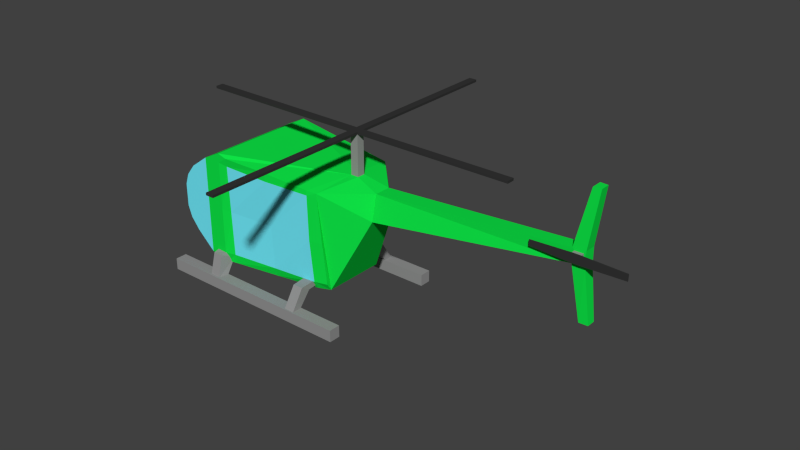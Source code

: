 # Source: Helicopter.blend  (saved by Blender 2.73.0; exported with 4.5.12 LTS)
import bpy
from mathutils import Matrix  # noqa: F401  (used for matrix-valued properties, if any)

bpy.ops.wm.read_factory_settings(use_empty=True)
scene = bpy.context.scene
scene.name = 'Scene'

# ---- collections
col_collection_1 = bpy.data.collections.new('Collection 1'); scene.collection.children.link(col_collection_1)

# ---- materials (node trees are filled in below, after node groups)
mat_base = bpy.data.materials.new('Base')
mat_base.alpha_threshold = 0.0
mat_base.use_transparent_shadow = False
mat_base.diffuse_color = (0.004931, 0.8, 0.06372, 1.0)
mat_base.roughness = 0.5
mat_window = bpy.data.materials.new('Window')
mat_window.alpha_threshold = 0.0
mat_window.use_transparent_shadow = False
mat_window.diffuse_color = (0.1676, 0.848, 0.9849, 1.0)
mat_window.roughness = 0.5
mat_rotors = bpy.data.materials.new('Rotors')
mat_rotors.alpha_threshold = 0.0
mat_rotors.use_transparent_shadow = False
mat_rotors.diffuse_color = (0.03522, 0.03522, 0.03522, 1.0)
mat_rotors.roughness = 0.5
mat_parts = bpy.data.materials.new('Parts')
mat_parts.alpha_threshold = 0.0
mat_parts.use_transparent_shadow = False
mat_parts.diffuse_color = (0.2957, 0.2957, 0.2957, 1.0)
mat_parts.roughness = 0.5

# ---- material node trees

# ---- world
world_world = bpy.data.worlds.new('World'); scene.world = world_world
world_world.color = (0.05088, 0.05088, 0.05088)
world_world.use_sun_shadow = False
world_world.sun_shadow_jitter_overblur = 0.0
world_world.cycles.sampling_method = 'MANUAL'
world_world.cycles.sample_map_resolution = 256

# ---- meshes
me_cube_001 = bpy.data.meshes.new('Cube.001')
me_cube_001.from_pydata([(-2.17, -1.106, 0.5783), (-2.115, -0.8663, 0.4825), (-1.938, -0.8656, 0.4849), (-1.995, -1.105, 0.5798), (-2.181, -0.9659, 0.6055), (-2.158, -0.7562, 0.5974), (-1.972, -0.7604, 0.5858), (-1.995, -0.9835, 0.5939), (-2.174, -1.207, 0.1898), (-2.129, -1.1, 0.1141), (-1.932, -1.102, 0.1178), (-1.979, -1.209, 0.1925), (-0.4136, -0.9865, 0.5494), (-0.4117, -0.8257, 0.4557), (-0.2255, -0.8264, 0.4583), (-0.2274, -0.9872, 0.552), (-0.4273, -0.7419, 0.5562), (-0.4254, -0.581, 0.4625), (-0.2393, -0.5817, 0.4651), (-0.2412, -0.6972, 0.5588), (-0.409, -1.217, 0.2018), (-0.4071, -1.057, 0.1872), (-0.2209, -1.057, 0.1898), (-0.2228, -1.217, 0.2044), (-3.042, -1.24, 0.0009094), (-3.042, -1.032, 0.0009094), (0.6062, -1.032, 0.0009094), (0.6062, -1.24, 0.0009094), (-3.042, -1.24, 0.2088), (-3.042, -1.032, 0.2088), (0.6062, -1.032, 0.2088), (0.6062, -1.24, 0.2088), (-2.17, 1.106, 0.5783), (-2.115, 0.8663, 0.4825), (-1.938, 0.8656, 0.4849), (-1.995, 1.105, 0.5798), (-2.181, 0.9831, 0.6055), (-2.158, 0.7562, 0.5974), (-1.972, 0.7604, 0.5858), (-1.995, 0.978, 0.5939), (-2.174, 1.231, 0.194), (-2.129, 1.082, 0.1478), (-1.932, 1.084, 0.1516), (-1.979, 1.233, 0.1967), (-0.4136, 0.9865, 0.5494), (-0.4117, 0.8257, 0.4557), (-0.2255, 0.8264, 0.4583), (-0.2274, 0.9872, 0.552), (-0.4273, 0.7419, 0.5562), (-0.4254, 0.581, 0.4625), (-0.2393, 0.5817, 0.4651), (-0.2412, 0.7162, 0.5588), (-0.409, 1.217, 0.1929), (-0.4071, 1.056, 0.1976), (-0.2209, 1.056, 0.2002), (-0.2228, 1.217, 0.1955), (-3.042, 1.24, 0.0009094), (-3.042, 1.032, 0.0009094), (0.6062, 1.032, 0.0009094), (0.6062, 1.24, 0.0009094), (-3.042, 1.24, 0.2088), (-3.042, 1.032, 0.2088), (0.6062, 1.032, 0.2088), (0.6062, 1.24, 0.2088), (-2.0, -0.9454, 0.4086), (-2.0, 1.0, 0.4086), (-0.003402, 0.5674, 0.4041), (0.0, -0.55, 0.4086), (-2.0, -1.0, 2.409), (-2.0, 0.9751, 2.409), (0.003631, 0.8075, 2.223), (-0.0253, -0.7908, 2.215), (-2.873, -1.0, 1.209), (-2.873, 1.0, 1.209), (-2.873, -1.0, 1.609), (-2.873, 1.0, 1.609), (-2.804, 1.0, 1.009), (-2.647, 1.0, 0.8086), (-2.32, 1.0, 0.5086), (-2.32, -1.0, 0.5086), (-2.647, -1.0, 0.8086), (-2.804, -1.0, 1.009), (-2.804, 1.0, 1.809), (-2.647, 1.0, 2.009), (-2.32, 1.0, 2.247), (-2.804, -1.0, 1.809), (-2.647, -1.0, 2.009), (-2.32, -1.0, 2.247), (0.6399, 0.25, 1.727), (0.6399, -0.25, 1.727), (0.6383, 0.15, 2.177), (0.6383, -0.15, 2.177), (4.121, 0.1, 2.179), (4.121, -0.1, 2.179), (4.12, 0.1038, 2.434), (4.12, -0.1088, 2.434), (4.336, 0.1, 2.179), (4.335, 0.1, 2.435), (4.335, -0.1, 2.435), (4.343, 0.09223, 3.396), (4.343, -0.09223, 3.396), (4.476, 0.08, 3.397), (4.476, -0.08, 3.397), (0.05874, 0.07, 2.309), (4.446, -0.0723, 1.284), (4.446, 0.08, 1.284), (4.291, -0.08, 1.284), (4.291, 0.0723, 1.284), (4.336, -0.1, 2.179), (0.05874, -0.07, 2.309), (0.2, 0.07, 2.309), (0.2, -0.07, 2.309), (0.05874, -0.07, 3.027), (0.2, 0.07, 3.027), (0.2, -0.07, 3.027), (0.05874, -0.07, 3.068), (0.2, -0.07, 3.068), (0.05874, -3.0, 3.027), (0.2, -3.0, 3.027), (0.05874, -3.0, 3.068), (0.2, -3.0, 3.068), (0.05874, 0.07, 3.027), (0.05874, 0.07, 3.068), (0.2, 0.07, 3.068), (0.05874, 3.0, 3.027), (0.2, 3.0, 3.027), (0.05874, 3.0, 3.068), (0.2, 3.0, 3.068), (3.0, 0.07, 3.027), (3.0, -0.07, 3.027), (3.0, 0.07, 3.068), (3.0, -0.07, 3.068), (-3.0, 0.07, 3.027), (-3.0, -0.07, 3.027), (-3.0, 0.07, 3.068), (-3.0, -0.07, 3.068), (4.15, -0.1069, 2.239), (4.15, -0.108, 2.389), (4.3, -0.1008, 2.389), (4.3, -0.09441, 2.239), (4.154, -0.1665, 2.237), (4.154, -0.1662, 2.388), (4.304, -0.1658, 2.388), (4.305, -0.1665, 2.237), (4.154, -0.1894, 2.237), (4.154, -0.189, 2.388), (4.304, -0.1887, 2.388), (4.305, -0.1894, 2.237), (5.026, -0.1681, 2.369), (5.026, -0.1686, 2.259), (5.026, -0.1848, 2.369), (5.026, -0.1853, 2.259), (3.47, -0.1714, 2.264), (3.47, -0.1712, 2.36), (3.47, -0.1859, 2.264), (3.47, -0.1857, 2.36), (-2.0, -1.0, 1.409), (0.0, -0.725, 1.315), (-1.002, -0.9378, 2.327), (-1.0, -0.775, 0.4086), (-1.0, -0.8625, 1.362), (-2.0, -1.0, 2.249), (0.0, -0.6375, 0.5424), (-1.833, -1.001, 2.362), (-0.2075, -0.6409, 0.412), (-2.0, -1.0, 0.5891), (-0.0253, -0.7873, 2.128), (-0.1929, -0.8305, 2.234), (-1.833, -0.9134, 0.4086), (-1.0, -0.8187, 0.5658), (-1.0, -0.9348, 2.178), (-0.2137, -0.7937, 1.339), (-1.833, -0.9571, 1.385), (-1.833, -0.979, 2.214), (-0.1917, -0.8344, 2.148), (-0.2106, -0.7173, 0.5558), (-1.833, -0.9353, 0.5775), (-1.0, 0.8625, 1.362), (-1.0, 0.8187, 0.5658), (-1.0, 0.9099, 2.178), (-0.2138, 0.7933, 1.339), (-1.833, 0.9571, 1.385), (-1.833, 0.9541, 2.214), (-0.2159, 0.87, 2.145), (-0.214, 0.7311, 0.5552), (-1.833, 0.9353, 0.5775)], [], [(4, 5, 1, 0), (5, 6, 2, 1), (6, 7, 3, 2), (7, 4, 0, 3), (3, 0, 8, 11), (2, 3, 11, 10), (1, 2, 10, 9), (0, 1, 9, 8), (16, 17, 13, 12), (17, 18, 14, 13), (18, 19, 15, 14), (19, 16, 12, 15), (15, 12, 20, 23), (14, 15, 23, 22), (13, 14, 22, 21), (12, 13, 21, 20), (28, 29, 25, 24), (29, 30, 26, 25), (30, 31, 27, 26), (31, 28, 24, 27), (24, 25, 26, 27), (31, 30, 29, 28), (36, 32, 33, 37), (37, 33, 34, 38), (38, 34, 35, 39), (39, 35, 32, 36), (35, 43, 40, 32), (34, 42, 43, 35), (33, 41, 42, 34), (32, 40, 41, 33), (48, 44, 45, 49), (49, 45, 46, 50), (50, 46, 47, 51), (51, 47, 44, 48), (47, 55, 52, 44), (46, 54, 55, 47), (45, 53, 54, 46), (44, 52, 53, 45), (60, 56, 57, 61), (61, 57, 58, 62), (62, 58, 59, 63), (63, 59, 56, 60), (56, 59, 58, 57), (63, 60, 61, 62), (139, 138, 142, 143), (109, 111, 114, 112), (111, 110, 113, 114), (103, 109, 112, 121), (110, 103, 121, 113), (136, 139, 143, 140), (137, 136, 140, 141), (138, 137, 141, 142), (112, 115, 135, 133), (114, 116, 120, 118), (116, 114, 129, 131), (117, 118, 120, 119), (115, 112, 117, 119), (116, 115, 119, 120), (112, 114, 118, 117), (125, 124, 126, 127), (121, 122, 126, 124), (122, 123, 127, 126), (129, 128, 130, 131), (114, 113, 128, 129), (132, 133, 135, 134), (116, 123, 122, 115), (123, 113, 125, 127), (113, 121, 124, 125), (113, 123, 130, 128), (123, 116, 131, 130), (122, 121, 132, 134), (115, 122, 134, 135), (121, 112, 133, 132), (142, 146, 150, 148), (146, 145, 144, 147), (140, 143, 147, 144), (145, 141, 153, 155), (142, 141, 145, 146), (149, 148, 150, 151), (147, 143, 149, 151), (146, 147, 151, 150), (143, 142, 148, 149), (153, 152, 154, 155), (140, 144, 154, 152), (144, 145, 155, 154), (141, 140, 152, 153), (76, 81, 72, 73), (74, 75, 73, 72), (82, 76, 73, 75), (85, 82, 75, 74), (81, 85, 74, 72), (79, 87, 86, 80), (80, 86, 85, 81), (87, 84, 83, 86), (86, 83, 82, 85), (84, 78, 77, 83), (83, 77, 76, 82), (78, 79, 80, 77), (77, 80, 81, 76), (174, 170, 160, 171), (170, 173, 172, 160), (171, 160, 169, 175), (160, 172, 176, 169), (183, 180, 177, 179), (179, 177, 181, 182), (180, 184, 178, 177), (177, 178, 185, 181), (70, 69, 103), (64, 65, 66, 67, 164, 159, 168), (68, 163, 158, 167, 71, 109), (64, 165, 156, 161, 68, 87, 79), (68, 69, 84, 87), (69, 65, 78, 84), (65, 64, 79, 78), (67, 66, 88, 89), (89, 71, 166, 157, 162, 67), (88, 66, 70), (71, 91, 111, 109), (89, 91, 71), (70, 90, 88), (88, 90, 94, 92), (97, 98, 108, 96), (91, 89, 93, 95), (90, 91, 95, 94), (89, 88, 92, 93), (96, 108, 104, 105), (94, 97, 96, 92), (95, 98, 102, 100), (99, 100, 102, 101), (97, 94, 99, 101), (98, 97, 101, 102), (94, 95, 100, 99), (92, 96, 105, 107), (90, 70, 103, 110), (91, 90, 110, 111), (68, 109, 103, 69), (108, 93, 106, 104), (106, 107, 105, 104), (93, 92, 107, 106), (93, 136, 137, 95), (95, 137, 138, 98), (108, 139, 136, 93), (98, 138, 139, 108), (175, 169, 159, 164), (173, 161, 156, 172), (158, 163, 173, 170), (163, 68, 161, 173), (166, 174, 171, 157), (71, 167, 174, 166), (167, 158, 170, 174), (157, 171, 175, 162), (169, 176, 168, 159), (172, 156, 165, 176), (70, 183, 179, 182, 69), (65, 69, 182, 181, 185), (64, 168, 176, 165), (67, 162, 175, 164), (66, 184, 180, 183, 70), (66, 65, 185, 178, 184)])
me_cube_001.polygons.foreach_set('material_index', [3, 3, 3, 3, 3, 3, 3, 3, 3, 3, 3, 3, 3, 3, 3, 3, 3, 3, 3, 3, 3, 3, 3, 3, 3, 3, 3, 3, 3, 3, 3, 3, 3, 3, 3, 3, 3, 3, 3, 3, 3, 3, 3, 3, 3, 3, 3, 3, 3, 3, 3, 3, 2, 2, 2, 2, 2, 2, 2, 2, 2, 2, 2, 2, 2, 2, 2, 2, 2, 2, 2, 2, 2, 2, 2, 2, 2, 2, 2, 2, 2, 2, 2, 2, 2, 2, 1, 1, 1, 1, 1, 1, 1, 1, 1, 1, 1, 1, 1, 1, 1, 1, 1, 1, 1, 1, 1, 0, 0, 0, 0, 0, 0, 0, 0, 0, 0, 0, 0, 0, 0, 0, 0, 0, 0, 0, 0, 0, 0, 0, 0, 0, 0, 0, 0, 0, 0, 0, 0, 0, 0, 0, 0, 0, 0, 0, 0, 0, 0, 0, 0, 0, 0, 0, 0, 0, 0, 0, 0])
_k = set([(64, 65), (64, 79), (64, 165), (64, 168), (65, 66), (65, 69), (65, 78), (65, 185), (66, 67), (66, 70), (66, 88), (66, 184), (67, 89), (67, 162), (67, 164), (68, 69), (68, 87), (68, 109), (68, 161), (68, 163), (69, 70), (69, 84), (69, 103), (69, 182), (70, 88), (70, 90), (70, 103), (70, 183), (71, 89), (71, 91), (71, 109), (71, 166), (71, 167), (72, 73), (72, 74), (72, 81), (73, 75), (73, 76), (74, 75), (74, 85), (75, 82), (76, 77), (76, 81), (76, 82), (77, 78), (77, 80), (77, 83), (78, 79), (78, 84), (79, 80), (79, 87), (80, 81), (80, 86), (81, 85), (82, 83), (82, 85), (83, 84), (83, 86), (84, 87), (85, 86), (86, 87), (88, 89), (88, 90), (88, 92), (89, 91), (89, 93), (90, 91), (90, 94), (90, 110), (91, 95), (91, 111), (92, 93), (92, 94), (92, 96), (92, 107), (93, 95), (93, 106), (93, 108), (93, 136), (94, 95), (94, 97), (94, 99), (95, 98), (95, 100), (95, 137), (96, 97), (96, 105), (96, 108), (97, 98), (97, 101), (98, 102), (98, 108), (98, 138), (99, 100), (99, 101), (100, 102), (101, 102), (103, 109), (103, 110), (103, 121), (104, 105), (104, 106), (104, 108), (105, 107), (106, 107), (108, 139), (109, 111), (109, 112), (110, 111), (110, 113), (111, 114), (112, 114), (112, 115), (112, 117), (112, 121), (112, 133), (113, 114), (113, 121), (113, 123), (113, 125), (113, 128), (114, 116), (114, 118), (114, 129), (115, 116), (115, 119), (115, 122), (115, 135), (116, 120), (116, 123), (116, 131), (117, 118), (117, 119), (118, 120), (119, 120), (121, 122), (121, 124), (121, 132), (122, 123), (122, 126), (122, 134), (123, 127), (123, 130), (124, 125), (124, 126), (125, 127), (126, 127), (128, 129), (128, 130), (129, 131), (130, 131), (132, 133), (132, 134), (133, 135), (134, 135), (136, 137), (136, 139), (136, 140), (137, 138), (137, 141), (138, 139), (138, 142), (139, 143), (140, 141), (140, 143), (140, 144), (140, 152), (141, 142), (141, 145), (141, 153), (142, 143), (142, 146), (142, 148), (143, 147), (143, 149), (144, 145), (144, 147), (144, 154), (145, 146), (145, 155), (146, 147), (146, 150), (147, 151), (148, 149), (148, 150), (149, 151), (150, 151), (152, 153), (152, 154), (153, 155), (154, 155), (156, 161), (156, 165), (156, 172), (157, 162), (157, 166), (157, 171), (158, 163), (158, 167), (158, 170), (159, 164), (159, 168), (159, 169), (160, 169), (160, 170), (160, 171), (160, 172), (161, 173), (162, 175), (163, 173), (164, 175), (165, 176), (166, 174), (167, 174), (168, 176), (169, 175), (169, 176), (170, 173), (170, 174), (171, 174), (171, 175), (172, 173), (172, 176), (177, 178), (177, 179), (177, 180), (177, 181), (178, 184), (178, 185), (179, 182), (179, 183), (180, 183), (180, 184), (181, 182), (181, 185)])
me_cube_001.attributes.new('sharp_edge', 'BOOLEAN', 'EDGE').data.foreach_set('value', [ (min(e.vertices), max(e.vertices)) in _k for e in me_cube_001.edges])
_uv = me_cube_001.uv_layers.new(name='UVMap')
_uv.uv.foreach_set('vector', [0.3523, 0.9294, 0.09646, 0.8424, 0.2006, 0.7616, 0.235, 0.7638, 0.09646, 0.8424, 0.1246, 0.6772, 0.1999, 0.6893, 0.2006, 0.7616, 0.1246, 0.6772, 0.282, 0.6772, 0.2151, 0.6877, 0.1999, 0.6893, 0.282, 0.6772, 0.3523, 0.9294, 0.235, 0.7638, 0.2151, 0.6877, 0.2151, 0.6877, 0.235, 0.7638, 0.04586, 0.5164, 0.07932, 0.5164, 0.1999, 0.6893, 0.2151, 0.6877, 0.07932, 0.5164, 0.0618, 0.4916, 0.2006, 0.7616, 0.1999, 0.6893, 0.0618, 0.4916, 0.0001767, 0.4175, 0.235, 0.7638, 0.2006, 0.7616, 0.0001767, 0.4175, 0.04586, 0.5164, 0.3275, 0.1622, 0.5957, 0.4171, 0.2782, 0.1713, 0.237, 0.1502, 0.5957, 0.4171, 0.3215, 0.4171, 0.2302, 0.1851, 0.2782, 0.1713, 0.3215, 0.4171, 0.2385, 0.2206, 0.2156, 0.1601, 0.2302, 0.1851, 0.2385, 0.2206, 0.3275, 0.1622, 0.237, 0.1502, 0.2156, 0.1601, 0.2156, 0.1601, 0.237, 0.1502, 0.07206, 0.03978, 0.0001767, 0.0001767, 0.2302, 0.1851, 0.2156, 0.1601, 0.0001767, 0.0001767, 0.08381, 0.06954, 0.2782, 0.1713, 0.2302, 0.1851, 0.08381, 0.06954, 0.1173, 0.07236, 0.237, 0.1502, 0.2782, 0.1713, 0.1173, 0.07236, 0.07206, 0.03978, 0.0, 0.0, 1.0, 0.0, 1.0, 1.0, 0.0, 1.0, 0.0, 0.0, 1.0, 0.0, 1.0, 1.0, 0.0, 1.0, 0.0, 0.0, 1.0, 0.0, 1.0, 1.0, 0.0, 1.0, 0.0, 0.0, 1.0, 0.0, 1.0, 1.0, 0.0, 1.0, 0.0, 0.0, 1.0, 0.0, 1.0, 1.0, 0.0, 1.0, 0.0, 0.0, 1.0, 0.0, 1.0, 1.0, 0.0, 1.0, 0.7214, 0.687, 0.7819, 0.7059, 0.7595, 0.7965, 0.596, 0.9998, 0.596, 0.9998, 0.7595, 0.7965, 0.8354, 0.7735, 0.8695, 0.9146, 0.8695, 0.9146, 0.8354, 0.7735, 0.8509, 0.7091, 0.8695, 0.6997, 0.8695, 0.6997, 0.8509, 0.7091, 0.7819, 0.7059, 0.7214, 0.687, 0.8509, 0.7091, 0.9458, 0.5881, 0.8945, 0.6292, 0.7819, 0.7059, 0.8354, 0.7735, 0.9093, 0.6488, 0.9458, 0.5881, 0.8509, 0.7091, 0.7595, 0.7965, 0.8848, 0.6547, 0.9093, 0.6488, 0.8354, 0.7735, 0.7819, 0.7059, 0.8945, 0.6292, 0.8848, 0.6547, 0.7595, 0.7965, 0.7305, 0.2605, 0.8109, 0.2195, 0.782, 0.2522, 0.596, 0.5877, 0.596, 0.5877, 0.782, 0.2522, 0.8324, 0.2465, 0.8416, 0.4943, 0.8416, 0.4943, 0.8324, 0.2465, 0.8367, 0.2202, 0.8416, 0.2721, 0.8416, 0.2721, 0.8367, 0.2202, 0.8109, 0.2195, 0.7305, 0.2605, 0.8367, 0.2202, 0.9638, 0.0001767, 0.9163, 0.05999, 0.8109, 0.2195, 0.8324, 0.2465, 0.9155, 0.09713, 0.9638, 0.0001767, 0.8367, 0.2202, 0.782, 0.2522, 0.8843, 0.1095, 0.9155, 0.09713, 0.8324, 0.2465, 0.8109, 0.2195, 0.9163, 0.05999, 0.8843, 0.1095, 0.782, 0.2522, 0.0, 0.0, 1.0, 0.0, 1.0, 1.0, 0.0, 1.0, 0.0, 0.0, 1.0, 0.0, 1.0, 1.0, 0.0, 1.0, 0.0, 0.0, 1.0, 0.0, 1.0, 1.0, 0.0, 1.0, 0.0, 0.0, 1.0, 0.0, 1.0, 1.0, 0.0, 1.0, 0.0, 0.0, 1.0, 0.0, 1.0, 1.0, 0.0, 1.0, 0.0, 0.0, 1.0, 0.0, 1.0, 1.0, 0.0, 1.0, 0.0, 0.0, 1.0, 0.0, 1.0, 1.0, 0.0, 1.0, 0.0, 0.0, 1.0, 0.0, 1.0, 1.0, 0.0, 1.0, 0.0, 0.0, 1.0, 0.0, 1.0, 1.0, 0.0, 1.0, 0.0, 0.0, 1.0, 0.0, 1.0, 1.0, 0.0, 1.0, 0.0, 0.0, 1.0, 0.0, 1.0, 1.0, 0.0, 1.0, 0.0, 0.0, 1.0, 0.0, 1.0, 1.0, 0.0, 1.0, 0.0, 0.0, 1.0, 0.0, 1.0, 1.0, 0.0, 1.0, 0.0, 0.0, 1.0, 0.0, 1.0, 1.0, 0.0, 1.0, 0.0, 0.0, 1.0, 0.0, 1.0, 1.0, 0.0, 1.0, 0.0, 0.0, 1.0, 0.0, 1.0, 1.0, 0.0, 1.0, 0.0, 0.0, 1.0, 0.0, 1.0, 1.0, 0.0, 1.0, 0.0, 0.0, 1.0, 0.0, 1.0, 1.0, 0.0, 1.0, 0.0, 0.0, 1.0, 0.0, 1.0, 1.0, 0.0, 1.0, 0.0, 0.0, 1.0, 0.0, 1.0, 1.0, 0.0, 1.0, 0.0, 0.0, 1.0, 0.0, 1.0, 1.0, 0.0, 1.0, 0.0, 0.0, 1.0, 0.0, 1.0, 1.0, 0.0, 1.0, 0.0, 0.0, 1.0, 0.0, 1.0, 1.0, 0.0, 1.0, 0.0, 0.0, 1.0, 0.0, 1.0, 1.0, 0.0, 1.0, 0.0, 0.0, 1.0, 0.0, 1.0, 1.0, 0.0, 1.0, 0.0, 0.0, 1.0, 0.0, 1.0, 1.0, 0.0, 1.0, 0.0, 0.0, 1.0, 0.0, 1.0, 1.0, 0.0, 1.0, 0.0, 0.0, 1.0, 0.0, 1.0, 1.0, 0.0, 1.0, 0.0, 0.0, 1.0, 0.0, 1.0, 1.0, 0.0, 1.0, 0.0, 0.0, 1.0, 0.0, 1.0, 1.0, 0.0, 1.0, 0.0, 0.0, 1.0, 0.0, 1.0, 1.0, 0.0, 1.0, 0.0, 0.0, 1.0, 0.0, 1.0, 1.0, 0.0, 1.0, 0.0, 0.0, 1.0, 0.0, 1.0, 1.0, 0.0, 1.0, 0.0, 0.0, 1.0, 0.0, 1.0, 1.0, 0.0, 1.0, 0.0, 0.0, 1.0, 0.0, 1.0, 1.0, 0.0, 1.0, 0.0, 0.0, 1.0, 0.0, 1.0, 1.0, 0.0, 1.0, 0.0, 0.0, 1.0, 0.0, 1.0, 1.0, 0.0, 1.0, 0.0, 0.0, 1.0, 0.0, 1.0, 1.0, 0.0, 1.0, 0.0, 0.0, 1.0, 0.0, 1.0, 1.0, 0.0, 1.0, 0.0, 0.0, 1.0, 0.0, 1.0, 1.0, 0.0, 1.0, 0.0, 0.0, 1.0, 0.0, 1.0, 1.0, 0.0, 1.0, 0.0, 0.0, 1.0, 0.0, 1.0, 1.0, 0.0, 1.0, 0.0, 0.0, 1.0, 0.0, 1.0, 1.0, 0.0, 1.0, 0.0, 0.0, 1.0, 0.0, 1.0, 1.0, 0.0, 1.0, 0.0, 0.0, 1.0, 0.0, 1.0, 1.0, 0.0, 1.0, 0.0, 0.0, 1.0, 0.0, 1.0, 1.0, 0.0, 1.0, 0.0, 0.0, 1.0, 0.0, 1.0, 1.0, 0.0, 1.0, 0.0, 0.0, 1.0, 0.0, 1.0, 1.0, 0.0, 1.0, 0.0, 0.0, 1.0, 0.0, 1.0, 1.0, 0.0, 1.0, 0.0, 0.0, 1.0, 0.0, 1.0, 1.0, 0.0, 1.0, 0.0, 0.0, 1.0, 0.0, 1.0, 1.0, 0.0, 1.0, 0.0, 0.0, 1.0, 0.0, 1.0, 1.0, 0.0, 1.0, 0.0, 0.0, 1.0, 0.0, 1.0, 1.0, 0.0, 1.0, 0.0, 0.0, 1.0, 0.0, 1.0, 1.0, 0.0, 1.0, 0.0, 0.0, 1.0, 0.0, 1.0, 1.0, 0.0, 1.0, 0.0, 0.0, 1.0, 0.0, 1.0, 1.0, 0.0, 1.0, 0.0, 0.0, 1.0, 0.0, 1.0, 1.0, 0.0, 1.0, 0.0, 0.0, 1.0, 0.0, 1.0, 1.0, 0.0, 1.0, 0.0, 0.0, 1.0, 0.0, 1.0, 1.0, 0.0, 1.0, 0.0, 0.0, 1.0, 0.0, 1.0, 1.0, 0.0, 1.0, 0.0, 0.0, 1.0, 0.0, 1.0, 1.0, 0.0, 1.0, 0.0, 0.0, 1.0, 0.0, 1.0, 1.0, 0.0, 1.0, 0.0, 0.0, 1.0, 0.0, 1.0, 1.0, 0.0, 1.0, 0.0, 0.0, 1.0, 0.0, 1.0, 1.0, 0.0, 1.0, 0.0, 0.0, 1.0, 0.0, 1.0, 1.0, 0.0, 1.0, 0.0, 0.0, 1.0, 0.0, 1.0, 1.0, 0.0, 1.0, 0.0, 0.0, 1.0, 0.0, 1.0, 1.0, 0.0, 1.0, 0.0, 0.0, 1.0, 0.0, 1.0, 1.0, 0.0, 1.0, 0.0, 0.0, 1.0, 0.0, 1.0, 1.0, 0.0, 1.0, 0.0, 0.0, 1.0, 0.0, 1.0, 1.0, 0.5, 1.0, 0.8909, 0.8117, 0.9875, 0.3887, 0.7169, 0.04952, 0.2831, 0.04952, 0.01254, 0.3887, 0.1091, 0.8117, 0.5, 1.0, 0.933, 0.75, 0.933, 0.25, 0.5, 0.0, 0.06699, 0.25, 0.06699, 0.75, 0.5, 1.0, 0.8909, 0.8117, 0.9875, 0.3887, 0.7169, 0.04952, 0.2831, 0.04952, 0.01254, 0.3887, 0.1091, 0.8117, 0.0, 0.0, 1.0, 0.0, 1.0, 1.0, 0.0, 1.0, 0.0, 0.0, 1.0, 0.0, 1.0, 1.0, 0.0, 1.0, 0.0, 0.0, 1.0, 0.0, 1.0, 1.0, 0.0, 1.0, 0.0, 0.0, 1.0, 0.0, 1.0, 1.0, 0.0, 1.0, 0.5, 1.0, 0.933, 0.75, 0.933, 0.25, 0.5, 0.0, 0.06699, 0.25, 0.06699, 0.75, 0.0, 0.0, 1.0, 0.0, 1.0, 1.0, 0.0, 0.0, 1.0, 0.0, 1.0, 1.0, 0.0, 1.0, 0.0, 0.0, 1.0, 0.0, 1.0, 1.0, 0.0, 0.0, 1.0, 0.0, 1.0, 1.0, 0.0, 0.0, 1.0, 0.0, 1.0, 1.0, 0.0, 1.0, 0.0, 0.0, 1.0, 0.0, 1.0, 1.0, 0.0, 1.0, 0.0, 0.0, 1.0, 0.0, 1.0, 1.0, 0.0, 1.0, 0.0, 0.0, 1.0, 0.0, 1.0, 1.0, 0.0, 1.0, 0.0, 0.0, 1.0, 0.0, 1.0, 1.0, 0.0, 1.0, 0.0, 0.0, 1.0, 0.0, 1.0, 1.0, 0.0, 1.0, 0.0, 0.0, 1.0, 0.0, 1.0, 1.0, 0.0, 1.0, 0.0, 0.0, 1.0, 0.0, 1.0, 1.0, 0.0, 1.0, 0.0, 0.0, 1.0, 0.0, 1.0, 1.0, 0.0, 1.0, 0.0, 0.0, 1.0, 0.0, 1.0, 1.0, 0.0, 1.0, 0.0, 0.0, 1.0, 0.0, 1.0, 1.0, 0.0, 1.0, 0.0, 0.0, 1.0, 0.0, 1.0, 1.0, 0.0, 1.0, 0.0, 0.0, 1.0, 0.0, 1.0, 1.0, 0.0, 1.0, 0.0, 0.0, 1.0, 0.0, 1.0, 1.0, 0.0, 1.0, 0.0, 0.0, 1.0, 0.0, 1.0, 1.0, 0.0, 1.0, 0.0, 0.0, 1.0, 0.0, 1.0, 1.0, 0.0, 1.0, 0.0, 0.0, 1.0, 0.0, 1.0, 1.0, 0.0, 1.0, 0.0, 0.0, 1.0, 0.0, 1.0, 1.0, 0.0, 1.0, 0.0, 0.0, 1.0, 0.0, 1.0, 1.0, 0.0, 1.0, 0.0, 0.0, 1.0, 0.0, 1.0, 1.0, 0.0, 1.0, 0.0, 0.0, 1.0, 0.0, 1.0, 1.0, 0.0, 1.0, 0.0, 0.0, 1.0, 0.0, 1.0, 1.0, 0.0, 1.0, 0.0, 0.0, 1.0, 0.0, 1.0, 1.0, 0.0, 1.0, 0.0, 0.0, 1.0, 0.0, 1.0, 1.0, 0.0, 1.0, 0.0, 0.0, 1.0, 0.0, 1.0, 1.0, 0.0, 1.0, 0.0, 0.0, 1.0, 0.0, 1.0, 1.0, 0.0, 1.0, 0.0, 0.0, 1.0, 0.0, 1.0, 1.0, 0.0, 1.0, 0.0, 0.0, 1.0, 0.0, 1.0, 1.0, 0.0, 1.0, 0.0, 0.0, 1.0, 0.0, 1.0, 1.0, 0.0, 1.0, 0.0, 0.0, 1.0, 0.0, 1.0, 1.0, 0.0, 1.0, 0.0, 0.0, 1.0, 0.0, 1.0, 1.0, 0.0, 1.0, 0.0, 0.0, 1.0, 0.0, 1.0, 1.0, 0.0, 1.0, 0.0, 0.0, 1.0, 0.0, 1.0, 1.0, 0.0, 1.0, 0.5, 1.0, 0.9755, 0.6545, 0.7939, 0.09549, 0.2061, 0.09549, 0.02447, 0.6545, 0.5, 1.0, 0.9755, 0.6545, 0.7939, 0.09549, 0.2061, 0.09549, 0.02447, 0.6545, 0.0, 0.0, 1.0, 0.0, 1.0, 1.0, 0.0, 1.0, 0.0, 0.0, 1.0, 0.0, 1.0, 1.0, 0.0, 1.0, 0.5, 1.0, 0.9755, 0.6545, 0.7939, 0.09549, 0.2061, 0.09549, 0.02447, 0.6545, 0.5, 1.0, 0.9755, 0.6545, 0.7939, 0.09549, 0.2061, 0.09549, 0.02447, 0.6545])
me_cube_001.materials.append(mat_base)
me_cube_001.materials.append(mat_window)
me_cube_001.materials.append(mat_rotors)
me_cube_001.materials.append(mat_parts)
me_cube_001.use_remesh_preserve_volume = False
me_cube_001.use_remesh_preserve_attributes = False
me_cube_001.use_mirror_vertex_groups = False
me_cube_001.update()
arm_armature = bpy.data.armatures.new('Armature')  # bones are not reproduced

# ---- objects
ob_armature = bpy.data.objects.new('Armature', arm_armature)
ob_cube = bpy.data.objects.new('Cube', me_cube_001)

# ---- transforms, parenting, visibility, modifiers, constraints
ob_armature.location = (0.0, 0.0, 0.0)
ob_armature.show_in_front = True
ob_armature.lineart.crease_threshold = 0.0
ob_cube.parent = ob_armature
ob_cube.location = (0.0, 0.0, 0.0)
ob_cube.lineart.crease_threshold = 0.0
_vg = ob_cube.vertex_groups.new(name='Main')
for _i, _w in zip([0, 1, 2, 3, 4, 5, 6, 7, 8, 9, 10, 11, 12, 13, 14, 15, 16, 17, 18, 19, 20, 21, 22, 23, 24, 25, 26, 27, 28, 29, 30, 31, 32, 33, 34, 35, 36, 37, 38, 39, 40, 41, 42, 43, 44, 45, 46, 47, 48, 49, 50, 51, 52, 53, 54, 55, 56, 57, 58, 59, 60, 61, 62, 63, 64, 65, 66, 67, 68, 69, 70, 71, 72, 73, 74, 75, 76, 77, 78, 79, 80, 81, 82, 83, 84, 85, 86, 87, 88, 89, 156, 157, 158, 159, 160, 161, 162, 163, 164, 165, 166, 167, 168, 169, 170, 171, 172, 173, 174, 175, 176, 177, 178, 179, 180, 181, 182, 183, 184, 185], [1.0, 1.0, 1.0, 1.0, 1.0, 1.0, 1.0, 1.0, 1.0, 1.0, 1.0, 1.0, 0.8271, 0.8272, 0.8276, 0.8272, 0.8263, 0.8291, 0.8288, 0.828, 0.8272, 0.8272, 0.8273, 0.8272, 1.0, 1.0, 1.0, 1.0, 1.0, 1.0, 1.0, 1.0, 1.0, 1.0, 1.0, 1.0, 1.0, 1.0, 1.0, 1.0, 1.0, 1.0, 1.0, 1.0, 0.8262, 0.8262, 0.8267, 0.8263, 0.8254, 0.8282, 0.8279, 0.8271, 0.8263, 0.8263, 0.8264, 0.8263, 1.0, 1.0, 1.0, 1.0, 1.0, 1.0, 1.0, 1.0, 0.9868, 0.9883, 0.8573, 0.876, 0.9766, 0.9743, 0.6922, 0.6295, 0.9944, 0.9947, 0.9936, 0.9935, 0.9948, 0.9942, 0.9919, 0.9909, 0.9936, 0.9943, 0.9924, 0.9902, 0.984, 0.9926, 0.9904, 0.9841, 0.007063, 0.008723, 0.9772, 0.7344, 0.818, 0.9344, 0.9414, 0.9731, 0.8352, 0.9515, 0.8875, 0.9858, 0.6122, 0.6701, 0.9834, 0.939, 0.8593, 0.8278, 0.9765, 0.9578, 0.7067, 0.8741, 0.9813, 0.9451, 0.9317, 0.8634, 0.851, 0.9802, 0.975, 0.7747, 0.8773, 0.9797]): _vg.add([_i], _w, 'REPLACE')
_vg = ob_cube.vertex_groups.new(name='Rotor')
for _i, _w in zip([70, 71, 103, 109, 110, 111, 157, 158, 160, 163, 166, 167, 170, 171, 173, 174, 179, 180, 183], [0.1952, 0.266, 0.9932, 0.9823, 0.9401, 0.9682, 0.1026, 0.1312, 0.006298, 0.0258, 0.2155, 0.2343, 0.09879, 0.07123, 0.01353, 0.1912, 0.08879, 0.06204, 0.1436]): _vg.add([_i], _w, 'REPLACE')
_vg = ob_cube.vertex_groups.new(name='Bottom')
_vg.add([112, 114, 115, 116, 117, 118, 119, 120], 1.0, 'REPLACE')
_vg = ob_cube.vertex_groups.new(name='Top')
_vg.add([113, 121, 122, 123, 124, 125, 126, 127], 1.0, 'REPLACE')
_vg = ob_cube.vertex_groups.new(name='Left')
for _i, _w in zip([112, 113, 114, 115, 116, 117, 118, 119, 120, 121, 122, 123, 132, 133, 134, 135], [0.7642, 0.05997, 0.04321, 0.2947, 0.01488, 0.2849, 0.2841, 0.2848, 0.2841, 0.916, 0.8933, 0.0601, 1.0, 0.9999, 0.9999, 0.9998]): _vg.add([_i], _w, 'REPLACE')
_vg = ob_cube.vertex_groups.new(name='Right')
for _i, _w in zip([114, 115, 116, 117, 118, 119, 120, 123, 128, 129, 130, 131], [0.164, 0.02276, 0.6377, 0.2136, 0.2141, 0.2136, 0.2142, 0.01663, 0.9996, 0.9997, 0.9996, 0.9998]): _vg.add([_i], _w, 'REPLACE')
_vg = ob_cube.vertex_groups.new(name='Back')
for _i, _w in zip([12, 13, 14, 15, 16, 17, 18, 19, 20, 21, 22, 23, 44, 45, 46, 47, 48, 49, 50, 51, 52, 53, 54, 55, 66, 67, 70, 71, 88, 89, 90, 91, 92, 93, 94, 95, 96, 97, 98, 99, 100, 101, 102, 104, 105, 106, 107, 108, 110, 136, 137, 138, 139, 140, 141, 142, 144, 145, 157, 158, 159, 160, 162, 164, 166, 167, 169, 170, 171, 174, 175, 177, 178, 179, 180, 183, 184], [0.1729, 0.1728, 0.1724, 0.1728, 0.1737, 0.1708, 0.1712, 0.172, 0.1728, 0.1728, 0.1727, 0.1728, 0.1738, 0.1738, 0.1733, 0.1737, 0.1746, 0.1718, 0.1721, 0.1729, 0.1737, 0.1737, 0.1736, 0.1737, 0.1442, 0.1214, 0.1124, 0.1038, 0.9649, 0.9635, 0.9741, 0.9783, 0.9859, 0.9829, 0.9798, 0.97, 0.6032, 0.5882, 0.7864, 0.8081, 0.817, 0.808, 0.8133, 0.8569, 0.8458, 0.8645, 0.86, 0.8047, 0.05239, 0.7489, 0.7168, 0.4445, 0.4284, 0.05498, 0.06049, 0.01629, 0.007326, 0.008257, 0.1627, 0.05046, 0.06118, 0.01067, 0.1641, 0.1081, 0.1717, 0.09502, 0.05305, 0.03331, 0.1008, 0.1016, 0.1153, 0.01026, 0.06311, 0.04552, 0.08693, 0.08159, 0.1135]): _vg.add([_i], _w, 'REPLACE')
_vg = ob_cube.vertex_groups.new(name='Tail')
for _i, _w in zip([96, 97, 98, 99, 100, 101, 102, 104, 105, 106, 107, 108, 138, 139], [0.3887, 0.4025, 0.1388, 0.1658, 0.156, 0.1653, 0.1588, 0.1259, 0.1375, 0.1185, 0.1237, 0.1362, 0.2794, 0.3214]): _vg.add([_i], _w, 'REPLACE')
_vg = ob_cube.vertex_groups.new(name='TailLeft')
for _i, _w in zip([136, 137, 138, 140, 141, 144, 145, 146, 152, 153, 154, 155], [0.2093, 0.235, 0.01105, 0.9251, 0.9183, 0.9453, 0.9462, 0.004448, 0.9995, 0.9977, 0.9996, 0.9978]): _vg.add([_i], _w, 'REPLACE')
_vg = ob_cube.vertex_groups.new(name='TailRight')
for _i, _w in zip([98, 108, 138, 139, 142, 143, 146, 147, 148, 149, 150, 151], [0.06473, 0.05311, 0.2455, 0.2265, 0.9265, 0.9445, 0.9423, 0.9638, 0.9993, 0.998, 0.9994, 0.998]): _vg.add([_i], _w, 'REPLACE')
_m = ob_cube.modifiers.new('Armature', 'ARMATURE')
_m.object = ob_armature

# ---- collection membership
col_collection_1.objects.link(ob_armature)
col_collection_1.objects.link(ob_cube)

# ---- scene / render settings (as saved in the file)
scene.frame_start = 1; scene.frame_end = 4; scene.frame_set(2)
scene.render.engine = 'BLENDER_EEVEE_NEXT'
scene.render.resolution_percentage = 50
scene.render.fps = 30
scene.render.dither_intensity = 0.0
scene.cycles.use_denoising = False
scene.cycles.samples = 10
scene.cycles.sampling_pattern = 'TABULATED_SOBOL'
scene.cycles.light_sampling_threshold = 0.0
scene.cycles.use_adaptive_sampling = False
scene.cycles.use_light_tree = False
scene.cycles.blur_glossy = 0.0
scene.cycles.pixel_filter_type = 'GAUSSIAN'
scene.cycles.sample_clamp_indirect = 0.0
scene.view_settings.view_transform = 'Standard'
bpy.context.view_layer.update()

# ---- added for rendering (the .blend has no active camera and no usable light): camera, sun
cam_auto = bpy.data.cameras.new('AutoCamera')
cam_auto.lens = 50.0
cam_auto.sensor_width = 36.0
cam_auto.clip_end = 1000.0
ob_auto_camera = bpy.data.objects.new('AutoCamera', cam_auto)
scene.collection.objects.link(ob_auto_camera)
ob_auto_camera.location = (10.8109, -11.7828, 9.55395)
ob_auto_camera.rotation_euler = (1.09748, -7.21219e-08, 0.694738)
scene.camera = ob_auto_camera
light_auto_sun = bpy.data.lights.new('AutoSun', 'SUN')
light_auto_sun.energy = 3.0
light_auto_sun.angle = 0.0523599
ob_auto_sun = bpy.data.objects.new('AutoSun', light_auto_sun)
scene.collection.objects.link(ob_auto_sun)
ob_auto_sun.rotation_euler = (0.872665, 0.174533, 0.523599)
bpy.context.view_layer.update()
